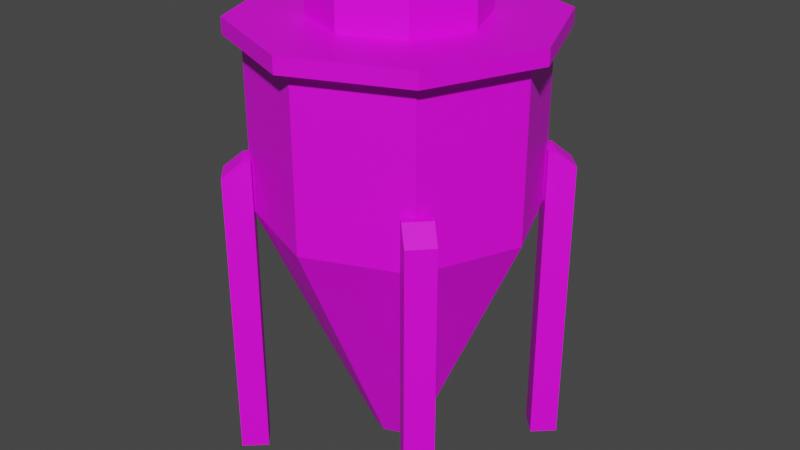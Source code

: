 # Source: fermentation-tank.blend  (saved by Blender 2.80.75; exported with 4.5.12 LTS)
import bpy
from mathutils import Matrix  # noqa: F401  (used for matrix-valued properties, if any)

bpy.ops.wm.read_factory_settings(use_empty=True)
scene = bpy.context.scene
scene.name = 'Scene'

# ---- collections
col_collection = bpy.data.collections.new('Collection'); scene.collection.children.link(col_collection)

# ---- images (referenced by path relative to the original .blend; pixels are not part of the script)
import os
ASSET_DIR = os.environ.get("B2B_ASSET_DIR", "")  # directory of the original .blend (textures are referenced by path, not embedded)
HERE = os.path.dirname(os.path.abspath(__file__))  # packed textures are extracted next to this script under _unpacked/

def load_image(name, relpath, width, height, colorspace="sRGB"):
    """Load a texture the original file referenced (path relative to the .blend, or extracted next to this script)."""
    p = next((c for c in (os.path.join(HERE, relpath), os.path.join(ASSET_DIR, relpath)) if relpath and os.path.exists(c)), "")
    if p:
        img = bpy.data.images.load(p, check_existing=True)
        img.name = name
    else:  # same state as the original file: an image datablock whose file is absent (Cycles renders it pink)
        img = bpy.data.images.new(name, width, height)
        img.source = "FILE"
        img.filepath = "//" + (relpath or name)
    img.colorspace_settings.name = colorspace
    return img
img_color_texture_png = load_image('color-texture.png', 'color-texture.png', 1024, 1024, 'sRGB')

# ---- materials (node trees are filled in below, after node groups)
mat_material_003 = bpy.data.materials.new('Material.003')
mat_material_003.use_transparent_shadow = False

# ---- material node trees
mat_material_003.use_nodes = True; mat_material_003.node_tree.nodes.clear()
_N = mat_material_003.node_tree.nodes; _L = mat_material_003.node_tree.links
n0 = _N.new('ShaderNodeOutputMaterial'); n0.name = 'Material Output'; n0.location = (300, 300)
n1 = _N.new('ShaderNodeBsdfPrincipled'); n1.name = 'Principled BSDF'; n1.location = (10, 300)
n1.distribution = 'GGX'
n1.subsurface_method = 'BURLEY'
n1.inputs[3].default_value = 1.45
n1.inputs[27].default_value = (0.0, 0.0, 0.0, 1.0)
n1.inputs[28].default_value = 1.0
n2 = _N.new('ShaderNodeTexImage'); n2.name = 'Image Texture'; n2.location = (-280, 260)
n2.image = img_color_texture_png
_L.new(n1.outputs[0], n0.inputs[0])
_L.new(n2.outputs[0], n1.inputs[0])
n0.is_active_output = True

# ---- world
world_world = bpy.data.worlds.new('World'); scene.world = world_world
world_world.use_nodes = True; world_world.node_tree.nodes.clear()
_N = world_world.node_tree.nodes; _L = world_world.node_tree.links
n0 = _N.new('ShaderNodeOutputWorld'); n0.name = 'World Output'; n0.location = (300, 300)
n1 = _N.new('ShaderNodeBackground'); n1.name = 'Background'; n1.location = (10, 300)
n1.inputs[0].default_value = (0.05088, 0.05088, 0.05088, 1.0)
_L.new(n1.outputs[0], n0.inputs[0])
n0.is_active_output = True
world_world.color = (0.05088, 0.05088, 0.05088)
world_world.use_sun_shadow = False
world_world.sun_shadow_jitter_overblur = 0.0

# ---- meshes
me_cylinder = bpy.data.meshes.new('Cylinder')
me_cylinder.from_pydata([(0.0, 1.0, 1.921), (0.0, 1.0, 3.141), (0.7071, 0.7071, 1.921), (0.7071, 0.7071, 3.141), (1.0, -4.371e-08, 1.921), (1.0, -4.371e-08, 3.141), (0.7071, -0.7071, 1.921), (0.7071, -0.7071, 3.141), (-8.742e-08, -1.0, 1.921), (-8.742e-08, -1.0, 3.141), (-0.7071, -0.7071, 1.921), (-0.7071, -0.7071, 3.141), (-1.0, 1.192e-08, 1.921), (-1.0, 1.192e-08, 3.141), (-0.7071, 0.7071, 1.921), (-0.7071, 0.7071, 3.141), (-1.776e-08, 0.189, 0.1197), (0.1336, 0.1336, 0.1197), (0.189, -9.596e-09, 0.1197), (0.1336, -0.1336, 0.1197), (-3.428e-08, -0.189, 0.1197), (-0.1336, -0.1336, 0.1197), (-0.189, 9.188e-10, 0.1197), (-0.1336, 0.1336, 0.1197), (8.847e-10, 1.119, 3.141), (0.7911, 0.7911, 3.141), (1.119, -4.89e-08, 3.141), (0.7911, -0.7911, 3.141), (-9.692e-08, -1.119, 3.141), (-0.7911, -0.7911, 3.141), (-1.119, 1.334e-08, 3.141), (-0.7911, 0.7911, 3.141), (8.589e-09, 1.119, 3.256), (0.7911, 0.7911, 3.256), (1.119, -4.89e-08, 3.256), (0.7911, -0.7911, 3.256), (-8.921e-08, -1.119, 3.256), (-0.7911, -0.7911, 3.256), (-1.119, 1.334e-08, 3.256), (-0.7911, 0.7911, 3.256), (3.483e-09, 1.012, 3.256), (0.7153, 0.7153, 3.256), (1.012, -4.279e-08, 3.256), (0.7153, -0.7153, 3.256), (-8.495e-08, -1.012, 3.256), (-0.7153, -0.7153, 3.256), (-1.012, 1.349e-08, 3.256), (-0.7153, 0.7153, 3.256), (0.4249, 0.4249, 3.256), (-7.005e-09, 0.6009, 3.256), (0.6009, -2.542e-08, 3.256), (0.4249, -0.4249, 3.256), (-5.954e-08, -0.6009, 3.256), (-0.4249, -0.4249, 3.256), (-0.6009, 8.014e-09, 3.256), (-0.4249, 0.4249, 3.256), (0.4249, 0.4249, 3.502), (-3.578e-08, 0.6009, 3.502), (0.6009, -2.542e-08, 3.502), (0.4249, -0.4249, 3.502), (-8.832e-08, -0.6009, 3.502), (-0.4249, -0.4249, 3.502), (-0.6009, 8.014e-09, 3.502), (-0.4249, 0.4249, 3.502), (-0.7071, 0.7071, 1.921), (-0.9163, -0.7551, -0.001247), (-0.9163, -0.7551, 2.193), (-0.7723, -0.6189, -0.001247), (-0.7723, -0.6189, 2.193), (-0.7802, -0.8991, -0.001247), (-0.7802, -0.8991, 2.193), (-0.6362, -0.7629, -0.001247), (-0.6362, -0.7629, 2.193), (-0.8141, -0.6592, 2.304), (-0.7723, -0.6189, 2.304), (-0.6779, -0.8032, 2.304), (-0.6362, -0.7629, 2.304), (0.7071, 0.7071, 1.921), (0.9163, -0.7551, -0.001247), (0.9163, -0.7551, 2.193), (0.7723, -0.6189, -0.001247), (0.7723, -0.6189, 2.193), (0.7802, -0.8991, -0.001247), (0.7802, -0.8991, 2.193), (0.6362, -0.7629, -0.001247), (0.6362, -0.7629, 2.193), (0.8141, -0.6592, 2.304), (0.7723, -0.6189, 2.304), (0.6779, -0.8032, 2.304), (0.6362, -0.7629, 2.304), (-0.7071, -0.7071, 1.921), (-0.9163, 0.7551, -0.001247), (-0.9163, 0.7551, 2.193), (-0.7723, 0.6189, -0.001247), (-0.7723, 0.6189, 2.193), (-0.7802, 0.8991, -0.001247), (-0.7802, 0.8991, 2.193), (-0.6362, 0.7629, -0.001247), (-0.6362, 0.7629, 2.193), (-0.8141, 0.6592, 2.304), (-0.7723, 0.6189, 2.304), (-0.6779, 0.8032, 2.304), (-0.6362, 0.7629, 2.304), (0.7071, -0.7071, 1.921), (0.9163, 0.7551, -0.001247), (0.9163, 0.7551, 2.193), (0.7723, 0.6189, -0.001247), (0.7723, 0.6189, 2.193), (0.7802, 0.8991, -0.001247), (0.7802, 0.8991, 2.193), (0.6362, 0.7629, -0.001247), (0.6362, 0.7629, 2.193), (0.8141, 0.6592, 2.304), (0.7723, 0.6189, 2.304), (0.6779, 0.8032, 2.304), (0.6362, 0.7629, 2.304)], [], [(0, 1, 3, 2), (2, 3, 5, 4), (4, 5, 7, 6), (6, 7, 9, 8), (8, 9, 11, 10), (10, 11, 13, 12), (15, 13, 30, 31), (12, 13, 15, 14), (14, 15, 1, 0), (4, 6, 19, 18), (16, 17, 18, 19, 20, 21, 22, 23), (10, 12, 22, 21), (6, 8, 20, 19), (12, 14, 23, 22), (2, 4, 18, 17), (8, 10, 21, 20), (14, 0, 16, 23), (0, 2, 17, 16), (27, 26, 34, 35), (5, 3, 25, 26), (11, 9, 28, 29), (1, 15, 31, 24), (3, 1, 24, 25), (7, 5, 26, 27), (13, 11, 29, 30), (9, 7, 27, 28), (39, 38, 46, 47), (25, 24, 32, 33), (24, 31, 39, 32), (30, 29, 37, 38), (28, 27, 35, 36), (26, 25, 33, 34), (31, 30, 38, 39), (29, 28, 36, 37), (45, 44, 52, 53), (37, 36, 44, 45), (35, 34, 42, 43), (33, 32, 40, 41), (32, 39, 47, 40), (38, 37, 45, 46), (36, 35, 43, 44), (34, 33, 41, 42), (55, 54, 62, 63), (43, 42, 50, 51), (41, 40, 49, 48), (40, 47, 55, 49), (46, 45, 53, 54), (44, 43, 51, 52), (42, 41, 48, 50), (47, 46, 54, 55), (56, 57, 63, 62, 61, 60, 59, 58), (53, 52, 60, 61), (51, 50, 58, 59), (48, 49, 57, 56), (49, 55, 63, 57), (54, 53, 61, 62), (52, 51, 59, 60), (50, 48, 56, 58), (65, 66, 68, 67), (67, 68, 72, 71), (71, 72, 70, 69), (69, 70, 66, 65), (67, 71, 69, 65), (72, 68, 74, 76), (76, 74, 73, 75), (70, 72, 76, 75), (68, 66, 73, 74), (66, 70, 75, 73), (78, 80, 81, 79), (80, 84, 85, 81), (84, 82, 83, 85), (82, 78, 79, 83), (80, 78, 82, 84), (85, 89, 87, 81), (89, 88, 86, 87), (83, 88, 89, 85), (81, 87, 86, 79), (79, 86, 88, 83), (91, 93, 94, 92), (93, 97, 98, 94), (97, 95, 96, 98), (95, 91, 92, 96), (93, 91, 95, 97), (98, 102, 100, 94), (102, 101, 99, 100), (96, 101, 102, 98), (94, 100, 99, 92), (92, 99, 101, 96), (104, 105, 107, 106), (106, 107, 111, 110), (110, 111, 109, 108), (108, 109, 105, 104), (106, 110, 108, 104), (111, 107, 113, 115), (115, 113, 112, 114), (109, 111, 115, 114), (107, 105, 112, 113), (105, 109, 114, 112)])
_uv = me_cylinder.uv_layers.new(name='UVMap')
_uv.uv.foreach_set('vector', [0.03182, 0.9423, 0.03182, 0.9143, 0.03884, 0.9143, 0.03884, 0.9423, 0.03884, 0.9423, 0.03884, 0.9143, 0.04586, 0.9143, 0.04586, 0.9423, 0.04586, 0.9423, 0.04586, 0.9143, 0.05288, 0.9143, 0.05288, 0.9423, 0.05288, 0.9423, 0.05288, 0.9143, 0.05989, 0.9143, 0.05989, 0.9423, 0.05989, 0.9423, 0.05989, 0.9143, 0.06691, 0.9143, 0.06691, 0.9423, 0.06691, 0.9423, 0.06691, 0.9143, 0.07393, 0.9143, 0.07393, 0.9423, 0.08095, 0.9143, 0.07393, 0.9143, 0.07393, 0.9143, 0.08095, 0.9143, 0.07393, 0.9423, 0.07393, 0.9143, 0.08095, 0.9143, 0.08095, 0.9423, 0.08095, 0.9423, 0.08095, 0.9143, 0.08796, 0.9143, 0.08796, 0.9423, 0.04586, 0.9423, 0.05288, 0.9423, 0.05288, 0.9423, 0.04586, 0.9423, 0.04586, 0.9429, 0.03633, 0.9468, 0.03238, 0.9564, 0.03633, 0.9659, 0.04586, 0.9698, 0.05539, 0.9659, 0.05933, 0.9564, 0.05539, 0.9468, 0.06691, 0.9423, 0.07393, 0.9423, 0.07393, 0.9423, 0.06691, 0.9423, 0.05288, 0.9423, 0.05989, 0.9423, 0.05989, 0.9423, 0.05288, 0.9423, 0.07393, 0.9423, 0.08095, 0.9423, 0.08095, 0.9423, 0.07393, 0.9423, 0.03884, 0.9423, 0.04586, 0.9423, 0.04586, 0.9423, 0.03884, 0.9423, 0.05989, 0.9423, 0.06691, 0.9423, 0.06691, 0.9423, 0.05989, 0.9423, 0.08095, 0.9423, 0.08796, 0.9423, 0.08796, 0.9423, 0.08095, 0.9423, 0.03182, 0.9423, 0.03884, 0.9423, 0.03884, 0.9423, 0.03182, 0.9423, 0.05288, 0.9143, 0.04586, 0.9143, 0.04586, 0.9143, 0.05288, 0.9143, 0.04586, 0.9143, 0.03884, 0.9143, 0.03884, 0.9143, 0.04586, 0.9143, 0.06691, 0.9143, 0.05989, 0.9143, 0.05989, 0.9143, 0.06691, 0.9143, 0.08796, 0.9143, 0.08095, 0.9143, 0.08095, 0.9143, 0.08796, 0.9143, 0.03884, 0.9143, 0.03182, 0.9143, 0.03182, 0.9143, 0.03884, 0.9143, 0.05288, 0.9143, 0.04586, 0.9143, 0.04586, 0.9143, 0.05288, 0.9143, 0.07393, 0.9143, 0.06691, 0.9143, 0.06691, 0.9143, 0.07393, 0.9143, 0.05989, 0.9143, 0.05288, 0.9143, 0.05288, 0.9143, 0.05989, 0.9143, 0.08095, 0.9143, 0.07393, 0.9143, 0.07393, 0.9143, 0.08095, 0.9143, 0.03884, 0.9143, 0.03182, 0.9143, 0.03182, 0.9143, 0.03884, 0.9143, 0.08796, 0.9143, 0.08095, 0.9143, 0.08095, 0.9143, 0.08796, 0.9143, 0.07393, 0.9143, 0.06691, 0.9143, 0.06691, 0.9143, 0.07393, 0.9143, 0.05989, 0.9143, 0.05288, 0.9143, 0.05288, 0.9143, 0.05989, 0.9143, 0.04586, 0.9143, 0.03884, 0.9143, 0.03884, 0.9143, 0.04586, 0.9143, 0.08095, 0.9143, 0.07393, 0.9143, 0.07393, 0.9143, 0.08095, 0.9143, 0.06691, 0.9143, 0.05989, 0.9143, 0.05989, 0.9143, 0.06691, 0.9143, 0.06691, 0.9143, 0.05989, 0.9143, 0.05989, 0.9143, 0.06691, 0.9143, 0.06691, 0.9143, 0.05989, 0.9143, 0.05989, 0.9143, 0.06691, 0.9143, 0.05288, 0.9143, 0.04586, 0.9143, 0.04586, 0.9143, 0.05288, 0.9143, 0.03884, 0.9143, 0.03182, 0.9143, 0.03182, 0.9143, 0.03884, 0.9143, 0.08796, 0.9143, 0.08095, 0.9143, 0.08095, 0.9143, 0.08796, 0.9143, 0.07393, 0.9143, 0.06691, 0.9143, 0.06691, 0.9143, 0.07393, 0.9143, 0.05989, 0.9143, 0.05288, 0.9143, 0.05288, 0.9143, 0.05989, 0.9143, 0.04586, 0.9143, 0.03884, 0.9143, 0.03884, 0.9143, 0.04586, 0.9143, 0.08095, 0.9143, 0.07393, 0.9143, 0.07393, 0.9143, 0.08095, 0.9143, 0.05288, 0.9143, 0.04586, 0.9143, 0.04586, 0.9143, 0.05288, 0.9143, 0.03884, 0.9143, 0.03182, 0.9143, 0.03182, 0.9143, 0.03884, 0.9143, 0.08796, 0.9143, 0.08095, 0.9143, 0.08095, 0.9143, 0.08796, 0.9143, 0.07393, 0.9143, 0.06691, 0.9143, 0.06691, 0.9143, 0.07393, 0.9143, 0.05989, 0.9143, 0.05288, 0.9143, 0.05288, 0.9143, 0.05989, 0.9143, 0.04586, 0.9143, 0.03884, 0.9143, 0.03884, 0.9143, 0.04586, 0.9143, 0.08095, 0.9143, 0.07393, 0.9143, 0.07393, 0.9143, 0.08095, 0.9143, 0.0644, 0.9468, 0.07393, 0.9429, 0.08346, 0.9468, 0.0874, 0.9564, 0.08346, 0.9659, 0.07393, 0.9698, 0.0644, 0.9659, 0.06045, 0.9564, 0.06691, 0.9143, 0.05989, 0.9143, 0.05989, 0.9143, 0.06691, 0.9143, 0.05288, 0.9143, 0.04586, 0.9143, 0.04586, 0.9143, 0.05288, 0.9143, 0.03884, 0.9143, 0.03182, 0.9143, 0.03182, 0.9143, 0.03884, 0.9143, 0.08796, 0.9143, 0.08095, 0.9143, 0.08095, 0.9143, 0.08796, 0.9143, 0.07393, 0.9143, 0.06691, 0.9143, 0.06691, 0.9143, 0.07393, 0.9143, 0.05989, 0.9143, 0.05288, 0.9143, 0.05288, 0.9143, 0.05989, 0.9143, 0.04586, 0.9143, 0.03884, 0.9143, 0.03884, 0.9143, 0.04586, 0.9143, 0.1946, 0.9514, 0.1806, 0.9514, 0.1806, 0.9373, 0.1946, 0.9373, 0.1946, 0.9373, 0.1806, 0.9373, 0.1806, 0.9233, 0.1946, 0.9233, 0.1946, 0.9233, 0.1806, 0.9233, 0.1806, 0.9093, 0.1946, 0.9093, 0.1946, 0.9093, 0.1806, 0.9093, 0.1806, 0.8952, 0.1946, 0.8952, 0.2086, 0.9233, 0.1946, 0.9233, 0.1946, 0.9093, 0.2086, 0.9093, 0.1806, 0.9233, 0.1806, 0.9373, 0.1806, 0.9373, 0.1806, 0.9233, 0.1806, 0.9233, 0.1665, 0.9233, 0.1665, 0.9093, 0.1806, 0.9093, 0.1806, 0.9093, 0.1806, 0.9233, 0.1806, 0.9233, 0.1806, 0.9093, 0.1806, 0.9373, 0.1806, 0.9514, 0.1806, 0.9514, 0.1806, 0.9373, 0.1806, 0.8952, 0.1806, 0.9093, 0.1806, 0.9093, 0.1806, 0.8952, 0.1946, 0.9514, 0.1946, 0.9373, 0.1806, 0.9373, 0.1806, 0.9514, 0.1946, 0.9373, 0.1946, 0.9233, 0.1806, 0.9233, 0.1806, 0.9373, 0.1946, 0.9233, 0.1946, 0.9093, 0.1806, 0.9093, 0.1806, 0.9233, 0.1946, 0.9093, 0.1946, 0.8952, 0.1806, 0.8952, 0.1806, 0.9093, 0.2086, 0.9233, 0.2086, 0.9093, 0.1946, 0.9093, 0.1946, 0.9233, 0.1806, 0.9233, 0.1806, 0.9233, 0.1806, 0.9373, 0.1806, 0.9373, 0.1806, 0.9233, 0.1806, 0.9093, 0.1665, 0.9093, 0.1665, 0.9233, 0.1806, 0.9093, 0.1806, 0.9093, 0.1806, 0.9233, 0.1806, 0.9233, 0.1806, 0.9373, 0.1806, 0.9373, 0.1806, 0.9514, 0.1806, 0.9514, 0.1806, 0.8952, 0.1806, 0.8952, 0.1806, 0.9093, 0.1806, 0.9093, 0.1946, 0.9514, 0.1946, 0.9373, 0.1806, 0.9373, 0.1806, 0.9514, 0.1946, 0.9373, 0.1946, 0.9233, 0.1806, 0.9233, 0.1806, 0.9373, 0.1946, 0.9233, 0.1946, 0.9093, 0.1806, 0.9093, 0.1806, 0.9233, 0.1946, 0.9093, 0.1946, 0.8952, 0.1806, 0.8952, 0.1806, 0.9093, 0.2086, 0.9233, 0.2086, 0.9093, 0.1946, 0.9093, 0.1946, 0.9233, 0.1806, 0.9233, 0.1806, 0.9233, 0.1806, 0.9373, 0.1806, 0.9373, 0.1806, 0.9233, 0.1806, 0.9093, 0.1665, 0.9093, 0.1665, 0.9233, 0.1806, 0.9093, 0.1806, 0.9093, 0.1806, 0.9233, 0.1806, 0.9233, 0.1806, 0.9373, 0.1806, 0.9373, 0.1806, 0.9514, 0.1806, 0.9514, 0.1806, 0.8952, 0.1806, 0.8952, 0.1806, 0.9093, 0.1806, 0.9093, 0.1946, 0.9514, 0.1806, 0.9514, 0.1806, 0.9373, 0.1946, 0.9373, 0.1946, 0.9373, 0.1806, 0.9373, 0.1806, 0.9233, 0.1946, 0.9233, 0.1946, 0.9233, 0.1806, 0.9233, 0.1806, 0.9093, 0.1946, 0.9093, 0.1946, 0.9093, 0.1806, 0.9093, 0.1806, 0.8952, 0.1946, 0.8952, 0.2086, 0.9233, 0.1946, 0.9233, 0.1946, 0.9093, 0.2086, 0.9093, 0.1806, 0.9233, 0.1806, 0.9373, 0.1806, 0.9373, 0.1806, 0.9233, 0.1806, 0.9233, 0.1665, 0.9233, 0.1665, 0.9093, 0.1806, 0.9093, 0.1806, 0.9093, 0.1806, 0.9233, 0.1806, 0.9233, 0.1806, 0.9093, 0.1806, 0.9373, 0.1806, 0.9514, 0.1806, 0.9514, 0.1806, 0.9373, 0.1806, 0.8952, 0.1806, 0.9093, 0.1806, 0.9093, 0.1806, 0.8952])
me_cylinder.materials.append(mat_material_003)
me_cylinder.use_remesh_preserve_volume = False
me_cylinder.use_remesh_preserve_attributes = False
me_cylinder.use_mirror_vertex_groups = False
me_cylinder.update()

# ---- objects
ob_cylinder = bpy.data.objects.new('Cylinder', me_cylinder)

# ---- transforms, parenting, visibility, modifiers, constraints
ob_cylinder.location = (0.0, 0.0, 0.0)
ob_cylinder.lineart.crease_threshold = 0.0

# ---- collection membership
col_collection.objects.link(ob_cylinder)

# ---- scene / render settings (as saved in the file)
scene.frame_start = 1; scene.frame_end = 250; scene.frame_set(138)
scene.render.engine = 'BLENDER_EEVEE_NEXT'
scene.cycles.use_denoising = False
scene.cycles.samples = 128
scene.cycles.sampling_pattern = 'TABULATED_SOBOL'
scene.cycles.use_adaptive_sampling = False
scene.cycles.use_light_tree = False
scene.view_settings.view_transform = 'Filmic'
bpy.context.view_layer.update()

# ---- added for rendering (the .blend has no active camera and no usable light): camera, sun
cam_auto = bpy.data.cameras.new('AutoCamera')
cam_auto.lens = 50.0
cam_auto.sensor_width = 36.0
cam_auto.clip_end = 1000.0
ob_auto_camera = bpy.data.objects.new('AutoCamera', cam_auto)
scene.collection.objects.link(ob_auto_camera)
ob_auto_camera.location = (4.36793, -5.24152, 5.24486)
ob_auto_camera.rotation_euler = (1.09748, -7.21219e-08, 0.694738)
scene.camera = ob_auto_camera
light_auto_sun = bpy.data.lights.new('AutoSun', 'SUN')
light_auto_sun.energy = 3.0
light_auto_sun.angle = 0.0523599
ob_auto_sun = bpy.data.objects.new('AutoSun', light_auto_sun)
scene.collection.objects.link(ob_auto_sun)
ob_auto_sun.rotation_euler = (0.872665, 0.174533, 0.523599)
bpy.context.view_layer.update()
